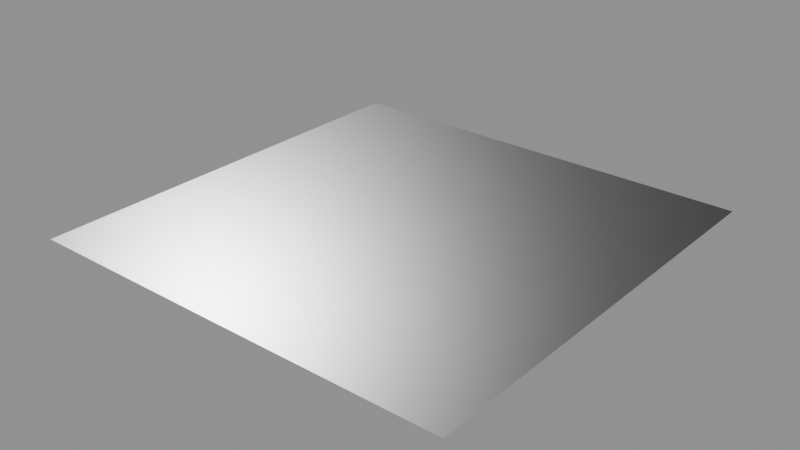 # Source: decal.blend  (saved by Blender 5.2.44; exported with 4.5.12 LTS)
import bpy
from mathutils import Matrix  # noqa: F401  (used for matrix-valued properties, if any)

bpy.ops.wm.read_factory_settings(use_empty=True)
scene = bpy.context.scene
scene.name = 'Decal Asset'

# ---- images (referenced by path relative to the original .blend; pixels are not part of the script)
import os
ASSET_DIR = os.environ.get("B2B_ASSET_DIR", "")  # directory of the original .blend (textures are referenced by path, not embedded)
HERE = os.path.dirname(os.path.abspath(__file__))  # packed textures are extracted next to this script under _unpacked/

def load_image(name, relpath, width, height, colorspace="sRGB"):
    """Load a texture the original file referenced (path relative to the .blend, or extracted next to this script)."""
    p = next((c for c in (os.path.join(HERE, relpath), os.path.join(ASSET_DIR, relpath)) if relpath and os.path.exists(c)), "")
    if p:
        img = bpy.data.images.load(p, check_existing=True)
        img.name = name
    else:  # same state as the original file: an image datablock whose file is absent (Cycles renders it pink)
        img = bpy.data.images.new(name, width, height)
        img.source = "FILE"
        img.filepath = "//" + (relpath or name)
    img.colorspace_settings.name = colorspace
    return img
img_ao_curv_height_library_decal = load_image('ao_curv_height.LIBRARY_DECAL', 'ao_curv_height.png', 1024, 1024, 'Non-Color')
img_masks_library_decal = load_image('masks.LIBRARY_DECAL', 'masks.png', 1024, 1024, 'Non-Color')
img_normal_library_decal = load_image('normal.LIBRARY_DECAL', 'normal.png', 1024, 1024, 'Non-Color')
img_emission_library_decal = load_image('emission.LIBRARY_DECAL', 'emission.png', 1024, 1024, 'sRGB')

# ---- materials (node trees are filled in below, after node groups)
mat_library_decal = bpy.data.materials.new('LIBRARY_DECAL')
mat_library_decal.alpha_threshold = 0.0
mat_library_decal.use_backface_culling = True
mat_library_decal.use_backface_culling_lightprobe_volume = False
mat_library_decal.preview_render_type = 'FLAT'
mat_library_decal.roughness = 0.5

# ---- node groups
ng_height_library_decal = bpy.data.node_groups.new('height.LIBRARY_DECAL', 'ShaderNodeTree')
_s = ng_height_library_decal.interface.new_socket(name='Color', in_out='OUTPUT', socket_type='NodeSocketColor')
_s.default_value = (0.0, 0.0, 0.0, 0.0)
_s = ng_height_library_decal.interface.new_socket(name='UV', in_out='INPUT', socket_type='NodeSocketVector')
_s.min_value = 0.0
_s.max_value = 1.0
_s = ng_height_library_decal.interface.new_socket(name='Value', in_out='INPUT', socket_type='NodeSocketFloat')
_s.default_value = 0.5
_s.min_value = -1e+04
_s.max_value = 1e+04
_s = ng_height_library_decal.interface.new_socket(name='Mult', in_out='INPUT', socket_type='NodeSocketFloat')
_s.default_value = 0.5
_s.min_value = -1e+04
_s.max_value = 1e+04
_s = ng_height_library_decal.interface.new_socket(name='Cross', in_out='INPUT', socket_type='NodeSocketColor')
_s.default_value = (0.5, 0.5, 0.5, 1.0)
_s = ng_height_library_decal.interface.new_socket(name='UV2', in_out='INPUT', socket_type='NodeSocketColor')
_s.default_value = (0.5, 0.5, 0.5, 1.0)
_N = ng_height_library_decal.nodes; _L = ng_height_library_decal.links
n0 = _N.new('NodeFrame'); n0.name = 'Frame'; n0.location = (-544, 252)
n0.width = 905
n1 = _N.new('ShaderNodeMix'); n1.name = 'Mix'; n1.location = (396, -34)
n1.width = 100
n1.data_type = 'RGBA'
n1.blend_type = 'MULTIPLY'
n1.inputs[0].default_value = 1.0
n2 = _N.new('ShaderNodeMix'); n2.name = 'Mix.001'; n2.location = (523, -172)
n2.width = 100
n2.data_type = 'RGBA'
n2.blend_type = 'ADD'
n2.inputs[0].default_value = 1.0
n3 = _N.new('NodeGroupOutput'); n3.name = 'Group Output'; n3.location = (723, 0)
n4 = _N.new('ShaderNodeMath'); n4.name = 'Math.002'; n4.location = (755, -160)
n4.width = 120
n4.inputs[2].default_value = 0.0
n5 = _N.new('ShaderNodeMath'); n5.name = 'Math.001'; n5.location = (558, -133)
n5.width = 120
n5.operation = 'MULTIPLY'
n5.inputs[2].default_value = 0.0
n6 = _N.new('ShaderNodeSeparateColor'); n6.name = 'Separate RGB'; n6.location = (329, -57)
n7 = _N.new('ShaderNodeTexImage'); n7.name = 'height.LIBRARY_DECAL'; n7.location = (30, -30)
n7.label = 'HEIGHT'
n7.width = 256
n7.image = img_ao_curv_height_library_decal
n8 = _N.new('NodeGroupInput'); n8.name = 'Group Input'; n8.location = (-594, -23)
n4.parent = n0
n5.parent = n0
n6.parent = n0
n7.parent = n0
_L.new(n5.outputs[0], n4.inputs[0])
_L.new(n1.outputs[2], n2.inputs[6])
_L.new(n4.outputs[0], n1.inputs[6])
_L.new(n8.outputs[1], n5.inputs[1])
_L.new(n8.outputs[2], n4.inputs[1])
_L.new(n2.outputs[2], n3.inputs[0])
_L.new(n8.outputs[3], n1.inputs[7])
_L.new(n8.outputs[4], n2.inputs[7])
_L.new(n8.outputs[0], n7.inputs[0])
_L.new(n7.outputs[0], n6.inputs[0])
_L.new(n6.outputs[2], n5.inputs[0])
n3.is_active_output = True
ng_parallax_library_decal = bpy.data.node_groups.new('parallax.LIBRARY_DECAL', 'ShaderNodeTree')
_s = ng_parallax_library_decal.interface.new_socket(name='Vector', in_out='OUTPUT', socket_type='NodeSocketVector')
_s.min_value = 0.0
_s.max_value = 0.0
_s = ng_parallax_library_decal.interface.new_socket(name='tangent', in_out='OUTPUT', socket_type='NodeSocketVector')
_s = ng_parallax_library_decal.interface.new_socket(name='bino', in_out='OUTPUT', socket_type='NodeSocketVector')
_s = ng_parallax_library_decal.interface.new_socket(name='no', in_out='OUTPUT', socket_type='NodeSocketVector')
_s = ng_parallax_library_decal.interface.new_socket(name='Amount', in_out='INPUT', socket_type='NodeSocketFloat')
_s.default_value = 0.1
_s.min_value = 0.0
_N = ng_parallax_library_decal.nodes; _L = ng_parallax_library_decal.links
n0 = _N.new('NodeFrame'); n0.name = 'TBN.002'; n0.location = (3937, 551)
n0.label = 'TBN'
n0.width = 746
n0.shrink = False
n0.label_size = 36
n1 = _N.new('NodeFrame'); n1.name = 'TBN.001'; n1.location = (4526, -656)
n1.label = 'TBN'
n1.width = 765
n1.shrink = False
n1.label_size = 36
n2 = _N.new('NodeFrame'); n2.name = 'TBN'; n2.location = (2649, 973)
n2.label = 'TBN'
n2.width = 1157
n2.shrink = False
n2.label_size = 36
n3 = _N.new('NodeReroute'); n3.name = 'Reroute'; n3.location = (3931, -1171)
n3.width = 16
n3.socket_idname = 'NodeSocketFloat'
n4 = _N.new('NodeReroute'); n4.name = 'Reroute.002'; n4.location = (3943, -1005)
n4.width = 16
n4.socket_idname = 'NodeSocketFloat'
n5 = _N.new('NodeReroute'); n5.name = 'Reroute.011'; n5.location = (4558, -370)
n5.width = 16
n6 = _N.new('NodeReroute'); n6.name = 'Reroute.001'; n6.location = (4146, -789)
n6.width = 16
n6.socket_idname = 'NodeSocketVector'
n7 = _N.new('NodeReroute'); n7.name = 'Reroute.007'; n7.location = (5449, 857)
n7.width = 16
n7.socket_idname = 'NodeSocketVector'
n8 = _N.new('NodeReroute'); n8.name = 'Reroute.008'; n8.location = (5352, 774)
n8.width = 16
n8.socket_idname = 'NodeSocketVector'
n9 = _N.new('NodeReroute'); n9.name = 'Reroute.010'; n9.location = (5195, 682)
n9.width = 16
n9.socket_idname = 'NodeSocketVector'
n10 = _N.new('NodeReroute'); n10.name = 'Reroute.003'; n10.location = (4557, -83)
n10.width = 16
n11 = _N.new('NodeReroute'); n11.name = 'Reroute.009'; n11.location = (3600, -40)
n11.width = 16
n11.socket_idname = 'NodeSocketVector'
n12 = _N.new('NodeReroute'); n12.name = 'Reroute.006'; n12.location = (3652, 825)
n12.width = 16
n12.socket_idname = 'NodeSocketVector'
n13 = _N.new('NodeReroute'); n13.name = 'Reroute.005'; n13.location = (3649, 676)
n13.width = 16
n13.socket_idname = 'NodeSocketVector'
n14 = _N.new('NodeReroute'); n14.name = 'Reroute.004'; n14.location = (3582, 395)
n14.width = 16
n14.socket_idname = 'NodeSocketVector'
n15 = _N.new('ShaderNodeVectorMath'); n15.name = 'Vector Math.002'; n15.location = (177, -493)
n15.width = 80
n15.operation = 'DOT_PRODUCT'
n16 = _N.new('ShaderNodeCombineColor'); n16.name = 'Combine RGB'; n16.location = (334, -407)
n16.width = 80
n17 = _N.new('ShaderNodeVectorMath'); n17.name = 'Vector Math.001'; n17.location = (169, -391)
n17.width = 80
n17.operation = 'DOT_PRODUCT'
n18 = _N.new('ShaderNodeVectorMath'); n18.name = 'Vector Math'; n18.location = (170, -288)
n18.width = 80
n18.operation = 'DOT_PRODUCT'
n19 = _N.new('ShaderNodeMath'); n19.name = 'Math'; n19.location = (3685, -1110)
n19.operation = 'MULTIPLY'
n19.inputs[1].default_value = -0.5
n19.inputs[2].default_value = 0.0
n20 = _N.new('ShaderNodeMath'); n20.name = 'Math.001'; n20.location = (3500, -1017)
n20.hide = True
n20.operation = 'SUBTRACT'
n20.inputs[0].default_value = 0.0
n20.inputs[2].default_value = 0.0
n21 = _N.new('ShaderNodeCombineXYZ'); n21.name = 'Combine XYZ'; n21.location = (5602, -1256)
n22 = _N.new('NodeGroupOutput'); n22.name = 'Group Output'; n22.location = (5863, -1175)
n23 = _N.new('ShaderNodeCameraData'); n23.name = 'Camera Data.001'; n23.location = (3242, -12)
n23.width = 95
n24 = _N.new('ShaderNodeSeparateColor'); n24.name = 'Separate RGB'; n24.location = (5395, -1281)
n25 = _N.new('ShaderNodeGroup'); n25.name = 'height.LIBRARY_DECAL.002'; n25.location = (589, -173)
n25.label = 'Height Group'
n25.width = 120
n25.node_tree = ng_height_library_decal
n26 = _N.new('ShaderNodeGroup'); n26.name = 'height.LIBRARY_DECAL.005'; n26.location = (568, -411)
n26.label = 'Height Group'
n26.width = 120
n26.node_tree = ng_height_library_decal
n27 = _N.new('ShaderNodeGroup'); n27.name = 'height.LIBRARY_DECAL.007'; n27.location = (323, -621)
n27.label = 'Height Group'
n27.width = 120
n27.node_tree = ng_height_library_decal
n28 = _N.new('ShaderNodeGroup'); n28.name = 'height.LIBRARY_DECAL.006'; n28.location = (109, -586)
n28.label = 'Height Group'
n28.width = 120
n28.node_tree = ng_height_library_decal
n29 = _N.new('ShaderNodeGroup'); n29.name = 'height.LIBRARY_DECAL.003'; n29.location = (147, -347)
n29.label = 'Height Group'
n29.width = 120
n29.node_tree = ng_height_library_decal
n30 = _N.new('ShaderNodeGroup'); n30.name = 'height.LIBRARY_DECAL.001'; n30.location = (384, -104)
n30.label = 'Height Group'
n30.width = 129
n30.node_tree = ng_height_library_decal
n31 = _N.new('ShaderNodeGroup'); n31.name = 'height.LIBRARY_DECAL.004'; n31.location = (362, -360)
n31.label = 'Height Group'
n31.width = 120
n31.node_tree = ng_height_library_decal
n32 = _N.new('ShaderNodeGroup'); n32.name = 'height.LIBRARY_DECAL.008'; n32.location = (536, -689)
n32.label = 'Height Group'
n32.width = 119
n32.node_tree = ng_height_library_decal
n33 = _N.new('ShaderNodeGroup'); n33.name = 'height.LIBRARY_DECAL'; n33.location = (52, -65)
n33.label = 'Height Group'
n33.width = 243
n33.node_tree = ng_height_library_decal
n34 = _N.new('NodeGroupInput'); n34.name = 'Group Input'; n34.location = (3253, -998)
n35 = _N.new('ShaderNodeTangent'); n35.name = 'TANGENT'; n35.location = (2702, 940)
n35.label = 'TANGENT'
n35.direction_type = 'UV_MAP'
n36 = _N.new('ShaderNodeVectorTransform'); n36.name = 'Vector Transform.001'; n36.location = (506, -53)
n36.convert_to = 'CAMERA'
n37 = _N.new('ShaderNodeNewGeometry'); n37.name = 'Geometry'; n37.location = (242, -433)
n38 = _N.new('ShaderNodeVectorMath'); n38.name = 'Vector Math.003'; n38.location = (691, -197)
n38.operation = 'CROSS_PRODUCT'
n39 = _N.new('ShaderNodeVectorTransform'); n39.name = 'Vector Transform'; n39.location = (448, -398)
n39.width = 160
n39.convert_to = 'CAMERA'
n40 = _N.new('ShaderNodeVectorMath'); n40.name = 'Vector Math.004'; n40.location = (845, -202)
n40.operation = 'NORMALIZE'
n41 = _N.new('ShaderNodeUVMap'); n41.name = 'UVMAP'; n41.location = (3922, -763)
n41.label = 'UVMAP'
n15.parent = n0
n16.parent = n0
n17.parent = n0
n18.parent = n0
n25.parent = n1
n26.parent = n1
n27.parent = n1
n28.parent = n1
n29.parent = n1
n30.parent = n1
n31.parent = n1
n32.parent = n1
n33.parent = n1
n36.parent = n2
n37.parent = n2
n38.parent = n2
n39.parent = n2
n40.parent = n2
_L.new(n17.outputs[1], n16.inputs[1])
_L.new(n18.outputs[1], n16.inputs[0])
_L.new(n4.outputs[0], n33.inputs[1])
_L.new(n6.outputs[0], n33.inputs[0])
_L.new(n5.outputs[0], n33.inputs[3])
_L.new(n6.outputs[0], n33.inputs[4])
_L.new(n33.outputs[0], n30.inputs[0])
_L.new(n33.outputs[0], n30.inputs[4])
_L.new(n30.outputs[0], n25.inputs[0])
_L.new(n30.outputs[0], n25.inputs[4])
_L.new(n25.outputs[0], n29.inputs[0])
_L.new(n25.outputs[0], n29.inputs[4])
_L.new(n29.outputs[0], n31.inputs[0])
_L.new(n29.outputs[0], n31.inputs[4])
_L.new(n31.outputs[0], n26.inputs[0])
_L.new(n31.outputs[0], n26.inputs[4])
_L.new(n26.outputs[0], n28.inputs[0])
_L.new(n26.outputs[0], n28.inputs[4])
_L.new(n28.outputs[0], n27.inputs[0])
_L.new(n28.outputs[0], n27.inputs[4])
_L.new(n27.outputs[0], n32.inputs[0])
_L.new(n27.outputs[0], n32.inputs[4])
_L.new(n5.outputs[0], n30.inputs[3])
_L.new(n5.outputs[0], n25.inputs[3])
_L.new(n5.outputs[0], n29.inputs[3])
_L.new(n5.outputs[0], n28.inputs[3])
_L.new(n5.outputs[0], n27.inputs[3])
_L.new(n5.outputs[0], n32.inputs[3])
_L.new(n5.outputs[0], n26.inputs[3])
_L.new(n5.outputs[0], n31.inputs[3])
_L.new(n4.outputs[0], n30.inputs[1])
_L.new(n4.outputs[0], n25.inputs[1])
_L.new(n4.outputs[0], n29.inputs[1])
_L.new(n4.outputs[0], n31.inputs[1])
_L.new(n4.outputs[0], n26.inputs[1])
_L.new(n4.outputs[0], n28.inputs[1])
_L.new(n4.outputs[0], n27.inputs[1])
_L.new(n4.outputs[0], n32.inputs[1])
_L.new(n3.outputs[0], n33.inputs[2])
_L.new(n10.outputs[0], n5.inputs[0])
_L.new(n11.outputs[0], n18.inputs[1])
_L.new(n11.outputs[0], n17.inputs[1])
_L.new(n11.outputs[0], n15.inputs[1])
_L.new(n37.outputs[1], n39.inputs[0])
_L.new(n36.outputs[0], n38.inputs[0])
_L.new(n39.outputs[0], n38.inputs[1])
_L.new(n32.outputs[0], n24.inputs[0])
_L.new(n16.outputs[0], n10.inputs[0])
_L.new(n15.outputs[1], n16.inputs[2])
_L.new(n3.outputs[0], n30.inputs[2])
_L.new(n3.outputs[0], n25.inputs[2])
_L.new(n3.outputs[0], n29.inputs[2])
_L.new(n3.outputs[0], n31.inputs[2])
_L.new(n3.outputs[0], n26.inputs[2])
_L.new(n3.outputs[0], n28.inputs[2])
_L.new(n3.outputs[0], n27.inputs[2])
_L.new(n3.outputs[0], n32.inputs[2])
_L.new(n19.outputs[0], n3.inputs[0])
_L.new(n12.outputs[0], n18.inputs[0])
_L.new(n13.outputs[0], n17.inputs[0])
_L.new(n14.outputs[0], n15.inputs[0])
_L.new(n23.outputs[0], n11.inputs[0])
_L.new(n36.outputs[0], n12.inputs[0])
_L.new(n39.outputs[0], n14.inputs[0])
_L.new(n7.outputs[0], n22.inputs[1])
_L.new(n8.outputs[0], n22.inputs[2])
_L.new(n9.outputs[0], n22.inputs[3])
_L.new(n12.outputs[0], n7.inputs[0])
_L.new(n13.outputs[0], n8.inputs[0])
_L.new(n14.outputs[0], n9.inputs[0])
_L.new(n20.outputs[0], n4.inputs[0])
_L.new(n20.outputs[0], n19.inputs[0])
_L.new(n24.outputs[0], n21.inputs[0])
_L.new(n24.outputs[1], n21.inputs[1])
_L.new(n24.outputs[2], n21.inputs[2])
_L.new(n21.outputs[0], n22.inputs[0])
_L.new(n40.outputs[0], n13.inputs[0])
_L.new(n38.outputs[0], n40.inputs[0])
_L.new(n34.outputs[0], n20.inputs[1])
_L.new(n35.outputs[0], n36.inputs[0])
_L.new(n41.outputs[0], n6.inputs[0])
n22.is_active_output = True
ng_simple_decal_group = bpy.data.node_groups.new('simple.decal_group', 'ShaderNodeTree')
_s = ng_simple_decal_group.interface.new_socket(name='Shader', in_out='OUTPUT', socket_type='NodeSocketShader')
ng_simple_decal_group.interface.new_panel('Decal Maps')
_s = ng_simple_decal_group.interface.new_socket(name='Masks Map', in_out='INPUT', socket_type='NodeSocketColor')
_s = ng_simple_decal_group.interface.new_socket(name='Normal Map', in_out='INPUT', socket_type='NodeSocketColor')
_s.default_value = (0.5, 0.5, 1.0, 1.0)
_s = ng_simple_decal_group.interface.new_socket(name='AO + Curvature + Height Map', in_out='INPUT', socket_type='NodeSocketColor')
_s.default_value = (0.8, 0.8, 0.8, 1.0)
_s = ng_simple_decal_group.interface.new_socket(name='Emission Map', in_out='INPUT', socket_type='NodeSocketColor')
ng_simple_decal_group.interface.new_panel('Decal Props')
_s = ng_simple_decal_group.interface.new_socket(name='AO Multiplier', in_out='INPUT', socket_type='NodeSocketFloat')
_s.subtype = 'FACTOR'
_s.default_value = 1.0
_s.min_value = 0.0
_s.max_value = 1.0
_s = ng_simple_decal_group.interface.new_socket(name='Curvature Multiplier', in_out='INPUT', socket_type='NodeSocketFloat')
_s.subtype = 'FACTOR'
_s.default_value = 0.5
_s.min_value = 0.0
_s.max_value = 1.0
_s = ng_simple_decal_group.interface.new_socket(name='Emission Multiplier', in_out='INPUT', socket_type='NodeSocketFloat')
_s.min_value = 0.0
ng_simple_decal_group.interface.new_panel('Material Base')
_s = ng_simple_decal_group.interface.new_socket(name='Material Base Color', in_out='INPUT', socket_type='NodeSocketColor')
_s.default_value = (0.222, 0.222, 0.222, 0.222)
_s = ng_simple_decal_group.interface.new_socket(name='Material Metallic', in_out='INPUT', socket_type='NodeSocketFloat')
_s.subtype = 'FACTOR'
_s.min_value = 0.0
_s.max_value = 1.0
_s = ng_simple_decal_group.interface.new_socket(name='Material Roughness', in_out='INPUT', socket_type='NodeSocketFloat')
_s.subtype = 'FACTOR'
_s.default_value = 0.25
_s.min_value = 0.0
_s.max_value = 1.0
_s = ng_simple_decal_group.interface.new_socket(name='Material IOR', in_out='INPUT', socket_type='NodeSocketFloat')
_s.min_value = 0.0
_s.max_value = 1000.0
_s = ng_simple_decal_group.interface.new_socket(name='Material Normal', in_out='INPUT', socket_type='NodeSocketVector')
_s.min_value = -1.0
_s.max_value = 1.0
_s.hide_value = True
ng_simple_decal_group.interface.new_panel('Material Emission')
_s = ng_simple_decal_group.interface.new_socket(name='Material Emission Color', in_out='INPUT', socket_type='NodeSocketColor')
_s = ng_simple_decal_group.interface.new_socket(name='Material Emission Strength', in_out='INPUT', socket_type='NodeSocketFloat')
_s.default_value = 1.0
_s.min_value = 0.0
_s.max_value = 1e+06
ng_simple_decal_group.interface.new_panel('Material Diffuse')
_s = ng_simple_decal_group.interface.new_socket(name='Material Diffuse Roughness', in_out='INPUT', socket_type='NodeSocketFloat')
_s.subtype = 'FACTOR'
_s.min_value = 0.0
_s.max_value = 1.0
ng_simple_decal_group.interface.new_panel('Material Subsurface')
_s = ng_simple_decal_group.interface.new_socket(name='Material Subsurface Weight', in_out='INPUT', socket_type='NodeSocketFloat')
_s.subtype = 'FACTOR'
_s.default_value = 1.0
_s.min_value = 0.0
_s.max_value = 1.0
_s = ng_simple_decal_group.interface.new_socket(name='Material Subsurface Radius', in_out='INPUT', socket_type='NodeSocketVector')
_s.default_value = (1.0, 0.2, 0.1)
_s.min_value = 0.0
_s.max_value = 100.0
_s = ng_simple_decal_group.interface.new_socket(name='Material Subsurface Scale', in_out='INPUT', socket_type='NodeSocketFloat')
_s.subtype = 'DISTANCE'
_s.min_value = 0.0
_s.max_value = 10.0
_s = ng_simple_decal_group.interface.new_socket(name='Material Subsurface IOR', in_out='INPUT', socket_type='NodeSocketFloat')
_s.subtype = 'FACTOR'
_s.default_value = 1.4
_s.min_value = 1.01
_s.max_value = 3.8
_s = ng_simple_decal_group.interface.new_socket(name='Material Subsurface Anisotropy', in_out='INPUT', socket_type='NodeSocketFloat')
_s.subtype = 'FACTOR'
_s.min_value = 0.0
_s.max_value = 1.0
ng_simple_decal_group.interface.new_panel('Material Specular')
_s = ng_simple_decal_group.interface.new_socket(name='Material Specular IOR Level', in_out='INPUT', socket_type='NodeSocketFloat')
_s.subtype = 'FACTOR'
_s.default_value = 0.5
_s.min_value = 0.0
_s.max_value = 1.0
_s = ng_simple_decal_group.interface.new_socket(name='Material Specular Tint', in_out='INPUT', socket_type='NodeSocketColor')
_s.default_value = (1.0, 1.0, 1.0, 1.0)
_s = ng_simple_decal_group.interface.new_socket(name='Material Anisotropic', in_out='INPUT', socket_type='NodeSocketFloat')
_s.subtype = 'FACTOR'
_s.min_value = 0.0
_s.max_value = 1.0
_s = ng_simple_decal_group.interface.new_socket(name='Material Anisotropic Rotation', in_out='INPUT', socket_type='NodeSocketFloat')
_s.subtype = 'FACTOR'
_s.min_value = 0.0
_s.max_value = 1.0
_s = ng_simple_decal_group.interface.new_socket(name='Material Tangent', in_out='INPUT', socket_type='NodeSocketVector')
_s.hide_value = True
ng_simple_decal_group.interface.new_panel('Material Transmission')
_s = ng_simple_decal_group.interface.new_socket(name='Material Transmission Weight', in_out='INPUT', socket_type='NodeSocketFloat')
_s.subtype = 'FACTOR'
_s.min_value = 0.0
_s.max_value = 1.0
ng_simple_decal_group.interface.new_panel('Material Coat')
_s = ng_simple_decal_group.interface.new_socket(name='Material Coat Weight', in_out='INPUT', socket_type='NodeSocketFloat')
_s.subtype = 'FACTOR'
_s.min_value = 0.0
_s.max_value = 1.0
_s = ng_simple_decal_group.interface.new_socket(name='Material Coat Roughness', in_out='INPUT', socket_type='NodeSocketFloat')
_s.subtype = 'FACTOR'
_s.default_value = 0.03
_s.min_value = 0.0
_s.max_value = 1.0
_s = ng_simple_decal_group.interface.new_socket(name='Material Coat IOR', in_out='INPUT', socket_type='NodeSocketFloat')
_s.default_value = 1.2
_s.min_value = 1.0
_s.max_value = 4.0
_s = ng_simple_decal_group.interface.new_socket(name='Material Coat Tint', in_out='INPUT', socket_type='NodeSocketColor')
_s.default_value = (1.0, 1.0, 1.0, 1.0)
_s = ng_simple_decal_group.interface.new_socket(name='Material Coat Normal', in_out='INPUT', socket_type='NodeSocketVector')
_s.hide_value = True
ng_simple_decal_group.interface.new_panel('Material Sheen')
_s = ng_simple_decal_group.interface.new_socket(name='Material Sheen Weight', in_out='INPUT', socket_type='NodeSocketFloat')
_s.subtype = 'FACTOR'
_s.min_value = 0.0
_s.max_value = 1.0
_s = ng_simple_decal_group.interface.new_socket(name='Material Sheen Roughness', in_out='INPUT', socket_type='NodeSocketFloat')
_s.subtype = 'FACTOR'
_s.default_value = 0.5
_s.min_value = 0.0
_s.max_value = 1.0
_s = ng_simple_decal_group.interface.new_socket(name='Material Sheen Tint', in_out='INPUT', socket_type='NodeSocketColor')
_s.default_value = (0.2, 0.2, 0.2, 1.0)
ng_simple_decal_group.interface.new_panel('Material Thin Film')
_s = ng_simple_decal_group.interface.new_socket(name='Material Thin Film Thickness', in_out='INPUT', socket_type='NodeSocketFloat')
_s.subtype = 'WAVELENGTH'
_s.min_value = 0.0
_s.max_value = 1e+05
_s = ng_simple_decal_group.interface.new_socket(name='Material Thin Film IOR', in_out='INPUT', socket_type='NodeSocketFloat')
_s.default_value = 1.33
_s.min_value = 1.0
_s.max_value = 1000.0
_N = ng_simple_decal_group.nodes; _L = ng_simple_decal_group.links
n0 = _N.new('NodeGroupOutput'); n0.name = 'Group Output'; n0.location = (1653, 361)
n1 = _N.new('NodeReroute'); n1.name = 'Reroute.019'; n1.location = (-373, 353)
n1.width = 16
n1.socket_idname = 'NodeSocketFloat'
n2 = _N.new('NodeReroute'); n2.name = 'Reroute.021'; n2.location = (-373, 364)
n2.width = 16
n3 = _N.new('NodeReroute'); n3.name = 'Reroute.020'; n3.location = (-374, 396)
n3.width = 16
n4 = _N.new('NodeReroute'); n4.name = 'Reroute.027'; n4.location = (-448, 311)
n4.width = 16
n5 = _N.new('NodeReroute'); n5.name = 'Reroute.017'; n5.location = (-640, 384)
n5.width = 16
n5.socket_idname = 'NodeSocketFloat'
n6 = _N.new('ShaderNodeMix'); n6.name = 'Mix'; n6.location = (-611, 404)
n6.hide = True
n6.data_type = 'RGBA'
n6.blend_type = 'MULTIPLY'
n7 = _N.new('NodeReroute'); n7.name = 'Reroute.002'; n7.location = (-664, 404)
n7.width = 16
n7.socket_idname = 'NodeSocketFloatFactor'
n8 = _N.new('NodeReroute'); n8.name = 'Reroute.015'; n8.location = (-412, 374)
n8.width = 16
n8.socket_idname = 'NodeSocketFloatFactor'
n9 = _N.new('ShaderNodeMix'); n9.name = 'Mix.001'; n9.location = (-278, 373)
n9.hide = True
n9.data_type = 'RGBA'
n9.blend_type = 'OVERLAY'
n10 = _N.new('ShaderNodeSeparateColor'); n10.name = 'Separate RGB.001'; n10.location = (-1111, 238)
n10.hide = True
n11 = _N.new('NodeReroute'); n11.name = 'Reroute.016'; n11.location = (-648, 181)
n11.width = 16
n11.socket_idname = 'NodeSocketFloat'
n12 = _N.new('ShaderNodeMix'); n12.name = 'Mix.003'; n12.location = (-267, 96)
n12.hide = True
n12.data_type = 'RGBA'
n12.blend_type = 'MULTIPLY'
n12.inputs[0].default_value = 1.0
n13 = _N.new('ShaderNodeNormalMap'); n13.name = 'Normal Map.001'; n13.location = (54, 240)
n13.hide = True
n14 = _N.new('ShaderNodeNormalMap'); n14.name = 'Normal Map'; n14.location = (52, 181)
n14.hide = True
n15 = _N.new('ShaderNodeVectorMath'); n15.name = 'Vector Math.002'; n15.location = (454, 281)
n15.hide = True
n16 = _N.new('ShaderNodeVectorMath'); n16.name = 'Vector Math'; n16.location = (222, 279)
n16.hide = True
n16.operation = 'SUBTRACT'
n17 = _N.new('ShaderNodeMix'); n17.name = 'Mix.004'; n17.location = (54, 69)
n17.hide = True
n17.data_type = 'RGBA'
n17.blend_type = 'ADD'
n17.inputs[0].default_value = 1.0
n18 = _N.new('ShaderNodeMix'); n18.name = 'Mix.005'; n18.location = (-263, 29)
n18.hide = True
n18.data_type = 'RGBA'
n18.blend_type = 'MULTIPLY'
n18.inputs[0].default_value = 1.0
n19 = _N.new('ShaderNodeMath'); n19.name = 'Math'; n19.location = (-896, 193)
n19.hide = True
n19.operation = 'POWER'
n19.inputs[1].default_value = 2.2
n19.inputs[2].default_value = 0.0
n20 = _N.new('ShaderNodeSeparateColor'); n20.name = 'Separate RGB'; n20.location = (-1118, 170)
n20.hide = True
n21 = _N.new('NodeReroute'); n21.name = 'Reroute.028'; n21.location = (-923, 146)
n21.width = 16
n21.socket_idname = 'NodeSocketFloat'
n22 = _N.new('NodeReroute'); n22.name = 'Reroute.025'; n22.location = (-670, 66)
n22.width = 16
n22.socket_idname = 'NodeSocketFloatFactor'
n23 = _N.new('ShaderNodeInvert'); n23.name = 'Invert.001'; n23.location = (-903, 137)
n23.hide = True
n24 = _N.new('NodeReroute'); n24.name = 'Reroute.024'; n24.location = (-672, 124)
n24.width = 16
n24.socket_idname = 'NodeSocketFloatFactor'
n25 = _N.new('NodeReroute'); n25.name = 'Reroute.014'; n25.location = (-410, 112)
n25.width = 16
n25.socket_idname = 'NodeSocketFloatFactor'
n26 = _N.new('NodeReroute'); n26.name = 'Reroute.018'; n26.location = (-372, 152)
n26.width = 16
n26.socket_idname = 'NodeSocketFloat'
n27 = _N.new('ShaderNodeMix'); n27.name = 'Mix.002'; n27.location = (-632, 67)
n27.hide = True
n27.data_type = 'RGBA'
n27.blend_type = 'ADD'
n27.clamp_result = True
n28 = _N.new('NodeReroute'); n28.name = 'Reroute.026'; n28.location = (-450, 58)
n28.width = 16
n29 = _N.new('NodeGroupInput'); n29.name = 'Group Input'; n29.location = (-1444, 243)
n29.width = 217
n30 = _N.new('ShaderNodeVectorMath'); n30.name = 'Material Normal'; n30.location = (633, 286)
n30.hide = True
n30.operation = 'NORMALIZE'
n31 = _N.new('NodeReroute'); n31.name = 'Material Coat Normal'; n31.location = (774, 72)
n31.width = 16
n31.socket_idname = 'NodeSocketVector'
n32 = _N.new('ShaderNodeBsdfPrincipled'); n32.name = 'Material'; n32.location = (1006, 444)
n32.width = 209
n32.distribution = 'GGX'
n32.subsurface_method = 'RANDOM_WALK_SKIN'
n32.inputs[28].default_value = 1.0
_L.new(n29.outputs[1], n14.inputs[1])
_L.new(n5.outputs[0], n6.inputs[7])
_L.new(n2.outputs[0], n9.inputs[6])
_L.new(n1.outputs[0], n9.inputs[7])
_L.new(n7.outputs[0], n6.inputs[0])
_L.new(n8.outputs[0], n9.inputs[0])
_L.new(n25.outputs[0], n8.inputs[0])
_L.new(n11.outputs[0], n5.inputs[0])
_L.new(n20.outputs[1], n26.inputs[0])
_L.new(n26.outputs[0], n1.inputs[0])
_L.new(n6.outputs[2], n3.inputs[0])
_L.new(n3.outputs[0], n2.inputs[0])
_L.new(n21.outputs[0], n19.inputs[0])
_L.new(n19.outputs[0], n11.inputs[0])
_L.new(n23.outputs[0], n27.inputs[7])
_L.new(n29.outputs[9], n27.inputs[6])
_L.new(n22.outputs[0], n27.inputs[0])
_L.new(n24.outputs[0], n22.inputs[0])
_L.new(n27.outputs[2], n28.inputs[0])
_L.new(n28.outputs[0], n4.inputs[0])
_L.new(n20.outputs[0], n21.inputs[0])
_L.new(n21.outputs[0], n23.inputs[1])
_L.new(n24.outputs[0], n7.inputs[0])
_L.new(n15.outputs[0], n30.inputs[0])
_L.new(n13.outputs[0], n16.inputs[1])
_L.new(n14.outputs[0], n15.inputs[1])
_L.new(n16.outputs[0], n15.inputs[0])
_L.new(n32.outputs[0], n0.inputs[0])
_L.new(n29.outputs[7], n6.inputs[6])
_L.new(n29.outputs[4], n24.inputs[0])
_L.new(n29.outputs[2], n20.inputs[0])
_L.new(n9.outputs[2], n32.inputs[0])
_L.new(n29.outputs[8], n32.inputs[1])
_L.new(n4.outputs[0], n32.inputs[2])
_L.new(n29.outputs[10], n32.inputs[3])
_L.new(n29.outputs[0], n10.inputs[0])
_L.new(n10.outputs[0], n32.inputs[4])
_L.new(n30.outputs[0], n32.inputs[5])
_L.new(n29.outputs[11], n16.inputs[0])
_L.new(n29.outputs[3], n12.inputs[6])
_L.new(n29.outputs[6], n12.inputs[7])
_L.new(n29.outputs[12], n18.inputs[6])
_L.new(n18.outputs[2], n17.inputs[7])
_L.new(n12.outputs[2], n17.inputs[6])
_L.new(n17.outputs[2], n32.inputs[27])
_L.new(n29.outputs[5], n25.inputs[0])
_L.new(n29.outputs[13], n18.inputs[7])
_L.new(n29.outputs[15], n32.inputs[8])
_L.new(n29.outputs[16], n32.inputs[9])
_L.new(n29.outputs[17], n32.inputs[10])
_L.new(n29.outputs[18], n32.inputs[11])
_L.new(n29.outputs[19], n32.inputs[12])
_L.new(n29.outputs[20], n32.inputs[13])
_L.new(n29.outputs[21], n32.inputs[14])
_L.new(n29.outputs[22], n32.inputs[15])
_L.new(n29.outputs[23], n32.inputs[16])
_L.new(n29.outputs[24], n32.inputs[17])
_L.new(n29.outputs[25], n32.inputs[18])
_L.new(n29.outputs[26], n32.inputs[19])
_L.new(n29.outputs[27], n32.inputs[20])
_L.new(n29.outputs[28], n32.inputs[21])
_L.new(n29.outputs[29], n32.inputs[22])
_L.new(n29.outputs[31], n32.inputs[24])
_L.new(n29.outputs[32], n32.inputs[25])
_L.new(n29.outputs[33], n32.inputs[26])
_L.new(n29.outputs[30], n31.inputs[0])
_L.new(n30.outputs[0], n32.inputs[23])
_L.new(n29.outputs[34], n32.inputs[29])
_L.new(n29.outputs[35], n32.inputs[30])
_L.new(n29.outputs[14], n32.inputs[7])
n0.is_active_output = True

# ---- material node trees
mat_library_decal.use_nodes = True; mat_library_decal.node_tree.nodes.clear()
_N = mat_library_decal.node_tree.nodes; _L = mat_library_decal.node_tree.links
n0 = _N.new('ShaderNodeTexImage'); n0.name = 'masks.LIBRARY_DECAL'; n0.location = (-294, 266)
n0.label = 'MASKS'
n0.width = 301
n0.hide = True
n0.image = img_masks_library_decal
n1 = _N.new('ShaderNodeTexImage'); n1.name = 'normal.LIBRARY_DECAL'; n1.location = (-289, 204)
n1.label = 'NORMAL'
n1.width = 295
n1.hide = True
n1.image = img_normal_library_decal
n2 = _N.new('ShaderNodeGroup'); n2.name = 'parallax.LIBRARY_DECAL'; n2.location = (-774, 210)
n2.label = 'Parallax Group'
n2.width = 235
n2.node_tree = ng_parallax_library_decal
n2.inputs[0].default_value = 0.1
n3 = _N.new('ShaderNodeTexImage'); n3.name = 'ao_curv_height.LIBRARY_DECAL'; n3.location = (-294, 139)
n3.label = 'AO_CURV_HEIGHT'
n3.width = 297
n3.hide = True
n3.image = img_ao_curv_height_library_decal
n4 = _N.new('ShaderNodeTexImage'); n4.name = 'emission.LIBRARY_DECAL'; n4.location = (-295, 71)
n4.label = 'EMISSION'
n4.width = 298
n4.hide = True
n4.image = img_emission_library_decal
n5 = _N.new('ShaderNodeNormalMap'); n5.name = 'Detail Normal'; n5.location = (-154, -19)
n5.label = 'DETAIL NORMAL'
n5.hide = True
n6 = _N.new('ShaderNodeOutputMaterial'); n6.name = 'Material Output'; n6.location = (632, 303)
n7 = _N.new('ShaderNodeGroup'); n7.name = 'simple.LIBRARY_DECAL'; n7.location = (231, 282)
n7.label = 'Simple Decal Group'
n7.width = 270
n7.node_tree = ng_simple_decal_group
n7.inputs[4].default_value = 1.0
n7.inputs[5].default_value = 0.5
n7.inputs[6].default_value = 0.0
n7.inputs[7].default_value = (0.222, 0.222, 0.222, 1.0)
n7.inputs[8].default_value = 1.0
n7.inputs[9].default_value = 0.25
n7.inputs[10].default_value = 1.45
n7.inputs[12].default_value = (0.0, 0.0, 0.0, 1.0)
n7.inputs[13].default_value = 1.0
n7.inputs[14].default_value = 0.0
n7.inputs[15].default_value = 1.0
n7.inputs[16].default_value = (1.0, 0.2, 0.1)
n7.inputs[17].default_value = 0.0
n7.inputs[18].default_value = 1.4
n7.inputs[19].default_value = 0.0
n7.inputs[20].default_value = 0.5
n7.inputs[21].default_value = (1.0, 1.0, 1.0, 1.0)
n7.inputs[22].default_value = 0.0
n7.inputs[23].default_value = 0.0
n7.inputs[24].default_value = (0.0, 0.0, 0.0)
n7.inputs[25].default_value = 0.0
n7.inputs[26].default_value = 0.0
n7.inputs[27].default_value = 0.03
n7.inputs[28].default_value = 1.2
n7.inputs[29].default_value = (1.0, 1.0, 1.0, 1.0)
n7.inputs[30].default_value = (0.0, 0.0, 0.0)
n7.inputs[31].default_value = 0.0
n7.inputs[32].default_value = 0.5
n7.inputs[33].default_value = (0.2, 0.2, 0.2, 1.0)
n7.inputs[34].default_value = 0.0
n7.inputs[35].default_value = 1.33
_L.new(n1.outputs[0], n7.inputs[1])
_L.new(n7.outputs[0], n6.inputs[0])
_L.new(n3.outputs[0], n7.inputs[2])
_L.new(n2.outputs[0], n3.inputs[0])
_L.new(n2.outputs[0], n1.inputs[0])
_L.new(n0.outputs[0], n7.inputs[0])
_L.new(n2.outputs[0], n0.inputs[0])
_L.new(n2.outputs[0], n4.inputs[0])
_L.new(n4.outputs[0], n7.inputs[3])
_L.new(n5.outputs[0], n7.inputs[11])
n6.is_active_output = True

# ---- meshes
me_library_decal = bpy.data.meshes.new('LIBRARY_DECAL')
me_library_decal.from_pydata([(-0.512, -0.5107, 0.0), (0.512, -0.5107, 0.0), (0.512, 0.5107, 0.0), (-0.512, 0.5107, 0.0)], [], [(0, 1, 2, 3)])
_uv = me_library_decal.uv_layers.new(name='UVMap')
_uv.uv.foreach_set('vector', [0.0, 0.0, 1.0, 0.0, 1.0, 1.0, 0.0, 1.0])
me_library_decal.materials.append(mat_library_decal)
me_library_decal.use_remesh_fix_poles = True
me_library_decal.use_remesh_preserve_attributes = False
me_library_decal.use_mirror_vertex_groups = False
me_library_decal.update()

# ---- objects
ob_library_decal = bpy.data.objects.new('LIBRARY_DECAL', me_library_decal)

# ---- transforms, parenting, visibility, modifiers, constraints
ob_library_decal.location = (0.0, 0.0, 0.0)
ob_library_decal.visible_diffuse = False
ob_library_decal.visible_shadow = False
ob_library_decal.lineart.crease_threshold = 0.0
_m = ob_library_decal.modifiers.new('Displace', 'DISPLACE')
_m.mid_level = 0.9999
_m = ob_library_decal.modifiers.new('NormalTransfer', 'DATA_TRANSFER')
_m.use_loop_data = True
_m.data_types_loops = {'CUSTOM_NORMAL'}
_m.loop_mapping = 'POLYINTERP_LNORPROJ'

# ---- collection membership
scene.collection.objects.link(ob_library_decal)

# ---- scene / render settings (as saved in the file)
scene.frame_start = 1; scene.frame_end = 250; scene.frame_set(1)
scene.render.engine = 'BLENDER_EEVEE_NEXT'
scene.render.image_settings.exr_codec = 'NONE'
scene.render.use_bake_clear = False
scene.render.bake_margin = 0
scene.render.bake_bias = 0.0
scene.render.bake_samples = 0
scene.render.simplify_subdivision_render = 0
scene.render.simplify_child_particles_render = 0.0
scene.render.compositor_device = 'GPU'
scene.eevee.use_volume_custom_range = False
scene.eevee.gtao_distance = 0.0
scene.eevee.use_fast_gi = False
scene.eevee.fast_gi_thickness_near = 0.1
scene.eevee.fast_gi_thickness_far = 0.0
scene.eevee.ray_tracing_options.screen_trace_thickness = 0.1
bpy.context.view_layer.update()

# ---- added for rendering (the .blend has no active camera and no usable light): camera, sun + grey world if the file has none
cam_auto = bpy.data.cameras.new('AutoCamera')
cam_auto.lens = 50.0
cam_auto.sensor_width = 36.0
cam_auto.clip_end = 1000.0
ob_auto_camera = bpy.data.objects.new('AutoCamera', cam_auto)
scene.collection.objects.link(ob_auto_camera)
ob_auto_camera.location = (1.33811, -1.60573, 1.07059)
ob_auto_camera.rotation_euler = (1.09748, -7.21219e-08, 0.694738)
scene.camera = ob_auto_camera
light_auto_sun = bpy.data.lights.new('AutoSun', 'SUN')
light_auto_sun.energy = 3.0
light_auto_sun.angle = 0.0523599
ob_auto_sun = bpy.data.objects.new('AutoSun', light_auto_sun)
scene.collection.objects.link(ob_auto_sun)
ob_auto_sun.rotation_euler = (0.872665, 0.174533, 0.523599)
if scene.world is None:
    world_auto = bpy.data.worlds.new('AutoWorld')
    world_auto.color = (0.3, 0.3, 0.3)
    scene.world = world_auto
bpy.context.view_layer.update()
